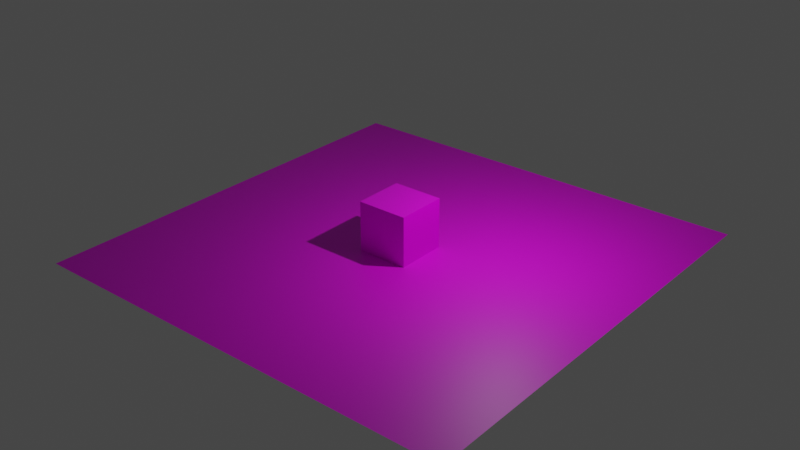 # Source: lightmap.test_p3d.blend  (saved by Blender 2.80.75; exported with 4.5.12 LTS)
import bpy
from mathutils import Matrix  # noqa: F401  (used for matrix-valued properties, if any)

bpy.ops.wm.read_factory_settings(use_empty=True)
scene = bpy.context.scene
scene.name = 'Scene'

# ---- collections
col_collection = bpy.data.collections.new('Collection'); scene.collection.children.link(col_collection)

# ---- images (referenced by path relative to the original .blend; pixels are not part of the script)
import os
ASSET_DIR = os.environ.get("B2B_ASSET_DIR", "")  # directory of the original .blend (textures are referenced by path, not embedded)
HERE = os.path.dirname(os.path.abspath(__file__))  # packed textures are extracted next to this script under _unpacked/

def load_image(name, relpath, width, height, colorspace="sRGB"):
    """Load a texture the original file referenced (path relative to the .blend, or extracted next to this script)."""
    p = next((c for c in (os.path.join(HERE, relpath), os.path.join(ASSET_DIR, relpath)) if relpath and os.path.exists(c)), "")
    if p:
        img = bpy.data.images.load(p, check_existing=True)
        img.name = name
    else:  # same state as the original file: an image datablock whose file is absent (Cycles renders it pink)
        img = bpy.data.images.new(name, width, height)
        img.source = "FILE"
        img.filepath = "//" + (relpath or name)
    img.colorspace_settings.name = colorspace
    return img
img_untitled = load_image('Untitled', '', 1024, 1024, 'sRGB')
img_cube_ao = load_image('cube_ao', '_unpacked/ligtmap.5cb79749.png', 1024, 1024, 'sRGB')
img_untitled_001 = load_image('Untitled.001', '', 1024, 1024, 'sRGB')

# ---- materials (node trees are filled in below, after node groups)
mat_material_002 = bpy.data.materials.new('Material.002')
mat_material_002.alpha_threshold = 0.0
mat_material_002.line_color = (0.0, 0.0, 0.0, 1.0)
mat_material_001 = bpy.data.materials.new('Material.001')

# ---- material node trees
mat_material_002.use_nodes = True; mat_material_002.node_tree.nodes.clear()
_N = mat_material_002.node_tree.nodes; _L = mat_material_002.node_tree.links
n0 = _N.new('ShaderNodeOutputMaterial'); n0.name = 'Material Output'; n0.location = (300, 300)
n1 = _N.new('ShaderNodeBsdfPrincipled'); n1.name = 'Principled BSDF'; n1.location = (10, 300)
n1.distribution = 'GGX'
n1.subsurface_method = 'BURLEY'
n1.inputs[2].default_value = 0.4
n1.inputs[3].default_value = 1.45
n1.inputs[27].default_value = (0.0, 0.0, 0.0, 1.0)
n1.inputs[28].default_value = 1.0
n2 = _N.new('ShaderNodeTexImage'); n2.name = 'Image Texture.001'; n2.location = (-313, 62)
n2.image = img_untitled
n3 = _N.new('ShaderNodeTexImage'); n3.name = 'Image Texture'; n3.location = (15, -427)
n3.image = img_cube_ao
_L.new(n1.outputs[0], n0.inputs[0])
_L.new(n2.outputs[0], n1.inputs[0])
n0.is_active_output = True
mat_material_001.use_nodes = True; mat_material_001.node_tree.nodes.clear()
_N = mat_material_001.node_tree.nodes; _L = mat_material_001.node_tree.links
n0 = _N.new('ShaderNodeBsdfPrincipled'); n0.name = 'Principled BSDF'; n0.location = (10, 300)
n0.distribution = 'GGX'
n0.subsurface_method = 'BURLEY'
n0.inputs[3].default_value = 1.45
n0.inputs[27].default_value = (0.0, 0.0, 0.0, 1.0)
n0.inputs[28].default_value = 1.0
n1 = _N.new('ShaderNodeOutputMaterial'); n1.name = 'Material Output'; n1.location = (300, 300)
n2 = _N.new('ShaderNodeTexImage'); n2.name = 'Image Texture.001'; n2.location = (-254, 139)
n2.image = img_untitled_001
n3 = _N.new('ShaderNodeTexImage'); n3.name = 'Image Texture'; n3.location = (-202, -405)
n3.image = img_cube_ao
_L.new(n0.outputs[0], n1.inputs[0])
_L.new(n2.outputs[0], n0.inputs[0])
n1.is_active_output = True

# ---- world
world_world = bpy.data.worlds.new('World'); scene.world = world_world
world_world.use_nodes = True; world_world.node_tree.nodes.clear()
_N = world_world.node_tree.nodes; _L = world_world.node_tree.links
n0 = _N.new('ShaderNodeOutputWorld'); n0.name = 'World Output'; n0.location = (300, 300)
n1 = _N.new('ShaderNodeBackground'); n1.name = 'Background'; n1.location = (10, 300)
n1.inputs[0].default_value = (0.05088, 0.05088, 0.05088, 1.0)
_L.new(n1.outputs[0], n0.inputs[0])
n0.is_active_output = True
world_world.color = (0.05088, 0.05088, 0.05088)
world_world.use_sun_shadow = False
world_world.sun_shadow_jitter_overblur = 0.0

# ---- cameras
cam_camera_001 = bpy.data.cameras.new('Camera.001')
cam_camera_001.clip_end = 100.0
cam_camera_001.ortho_scale = 7.314

# ---- lights
light_light_001 = bpy.data.lights.new('Light.001', 'POINT')
light_light_001.transmission_factor = 0.0
light_light_001.energy = 1000.0
light_light_001.shadow_soft_size = 0.1
light_light_001.shadow_maximum_resolution = 0.006
light_light_001.use_absolute_resolution = True

# ---- meshes
me_cube_001 = bpy.data.meshes.new('Cube.001')
me_cube_001.from_pydata([(1.0, 1.0, 1.0), (1.0, 1.0, -1.0), (1.0, -1.0, 1.0), (1.0, -1.0, -1.0), (-1.0, 1.0, 1.0), (-1.0, 1.0, -1.0), (-1.0, -1.0, 1.0), (-1.0, -1.0, -1.0)], [], [(0, 4, 6, 2), (3, 2, 6, 7), (7, 6, 4, 5), (5, 1, 3, 7), (1, 0, 2, 3), (5, 4, 0, 1)])
_uv = me_cube_001.uv_layers.new(name='uv')
_uv.uv.foreach_set('vector', [0.3323, 0.001001, 0.001001, 0.001001, 0.001001, 0.3323, 0.3323, 0.3323, 0.3323, 0.3343, 0.001001, 0.3343, 0.001001, 0.6657, 0.3323, 0.6657, 0.6657, 0.001001, 0.3343, 0.001001, 0.3343, 0.3323, 0.6657, 0.3323, 0.6657, 0.3343, 0.3343, 0.3343, 0.3343, 0.6657, 0.6657, 0.6657, 0.3323, 0.6677, 0.001001, 0.6677, 0.001001, 0.999, 0.3323, 0.999, 0.999, 0.001001, 0.6677, 0.001001, 0.6677, 0.3323, 0.999, 0.3323])
_uv = me_cube_001.uv_layers.new(name='lightmap')
_uv.uv.foreach_set('vector', [0.3323, 0.001001, 0.001001, 0.001001, 0.001001, 0.3323, 0.3323, 0.3323, 0.3323, 0.3343, 0.001001, 0.3343, 0.001001, 0.6657, 0.3323, 0.6657, 0.6657, 0.001001, 0.3343, 0.001001, 0.3343, 0.3323, 0.6657, 0.3323, 0.6657, 0.3343, 0.3343, 0.3343, 0.3343, 0.6657, 0.6657, 0.6657, 0.3323, 0.6677, 0.001001, 0.6677, 0.001001, 0.999, 0.3323, 0.999, 0.999, 0.001001, 0.6677, 0.001001, 0.6677, 0.3323, 0.999, 0.3323])
_uv.active_render = True
me_cube_001.materials.append(mat_material_002)
me_cube_001.use_remesh_preserve_volume = False
me_cube_001.use_remesh_preserve_attributes = False
me_cube_001.use_mirror_vertex_groups = False
me_cube_001.update()
me_plane = bpy.data.meshes.new('Plane')
me_plane.from_pydata([(-1.0, -1.0, 0.0), (1.0, -1.0, 0.0), (-1.0, 1.0, 0.0), (1.0, 1.0, 0.0)], [], [(0, 1, 3, 2)])
_uv = me_plane.uv_layers.new(name='uv')
_uv.uv.foreach_set('vector', [0.9999, 0.9999, 0.0001001, 0.9999, 9.998e-05, 0.0001001, 0.9999, 9.998e-05])
_uv = me_plane.uv_layers.new(name='lightmap')
_uv.uv.foreach_set('vector', [0.999, 0.001001, 0.001001, 0.001001, 0.001001, 0.999, 0.999, 0.999])
_uv.active_render = True
me_plane.materials.append(mat_material_001)
me_plane.use_remesh_fix_poles = True
me_plane.use_remesh_preserve_attributes = False
me_plane.use_mirror_vertex_groups = False
me_plane.update()

# ---- objects
ob_camera = bpy.data.objects.new('Camera', cam_camera_001)
ob_cube = bpy.data.objects.new('Cube', me_cube_001)
ob_light = bpy.data.objects.new('Light', light_light_001)
ob_plane = bpy.data.objects.new('Plane', me_plane)

# ---- transforms, parenting, visibility, modifiers, constraints
ob_camera.location = (7.359, -6.926, 4.958)
ob_camera.rotation_euler = (1.109, 0.0, 0.8149)
ob_camera.lock_rotations_4d = False
ob_camera.empty_display_type = 'ARROWS'
ob_camera.color = (0.0, 0.0, 0.0, 0.0)
ob_camera.display_type = 'WIRE'
ob_camera.lineart.crease_threshold = 0.0
ob_cube.location = (0.0, 0.0, -0.1006)
ob_cube.lock_rotations_4d = False
ob_cube.empty_display_type = 'ARROWS'
ob_cube.lineart.crease_threshold = 0.0
ob_light.location = (4.076, 1.005, 5.904)
ob_light.rotation_euler = (0.6503, 0.05522, 1.866)
ob_light.lock_rotations_4d = False
ob_light.empty_display_type = 'ARROWS'
ob_light.color = (0.0, 0.0, 0.0, 0.0)
ob_light.lineart.crease_threshold = 0.0
ob_plane.location = (0.0, 0.0, -1.066)
ob_plane.scale = (8.651, 8.651, 8.651)
ob_plane.lineart.crease_threshold = 0.0

# ---- collection membership
col_collection.objects.link(ob_camera)
col_collection.objects.link(ob_cube)
col_collection.objects.link(ob_light)
col_collection.objects.link(ob_plane)

# ---- scene / render settings (as saved in the file)
scene.frame_start = 1; scene.frame_end = 250; scene.frame_set(1)
scene.render.engine = 'CYCLES'
scene.cycles.use_denoising = False
scene.cycles.samples = 128
scene.cycles.sampling_pattern = 'TABULATED_SOBOL'
scene.cycles.use_adaptive_sampling = False
scene.cycles.use_light_tree = False
scene.view_settings.view_transform = 'Filmic'
bpy.context.view_layer.update()

# ---- added for rendering (the .blend has no active camera): camera
cam_auto = bpy.data.cameras.new('AutoCamera')
cam_auto.lens = 50.0
cam_auto.sensor_width = 36.0
cam_auto.clip_end = 1000.0
ob_auto_camera = bpy.data.objects.new('AutoCamera', cam_auto)
scene.collection.objects.link(ob_auto_camera)
ob_auto_camera.location = (22.714, -27.2569, 18.0707)
ob_auto_camera.rotation_euler = (1.09748, -7.21219e-08, 0.694738)
scene.camera = ob_auto_camera
bpy.context.view_layer.update()
